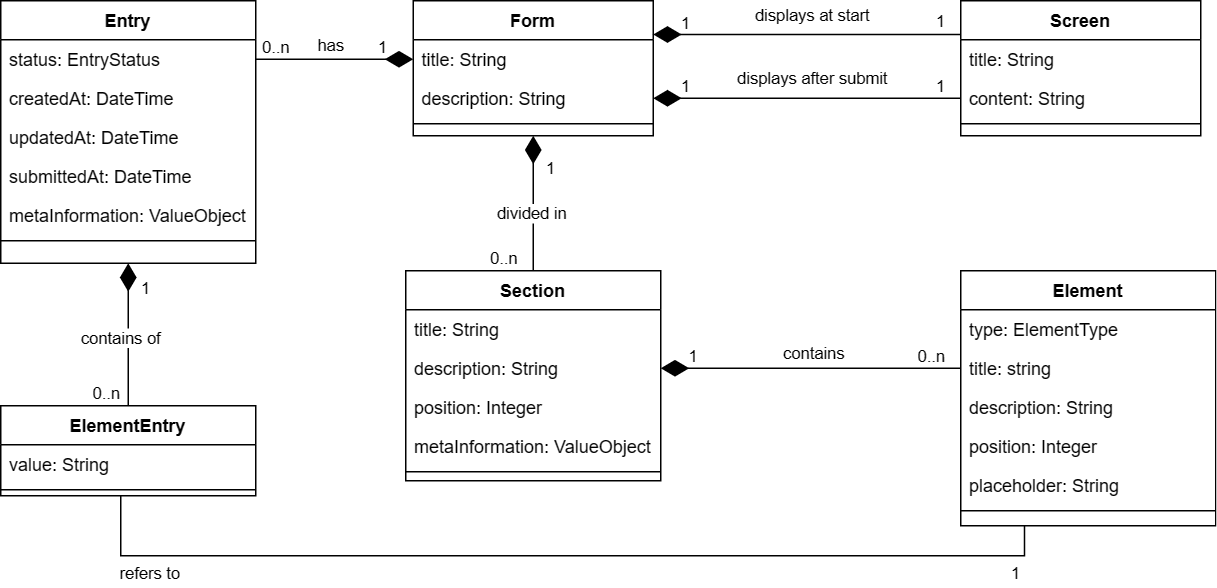

The diagram above was exported from draw.io. Its source (the exported page's mxGraphModel, read from the mxfile embedded in the PNG):
<mxGraphModel dx="1430" dy="770" grid="1" gridSize="10" guides="1" tooltips="1" connect="1" arrows="1" fold="1" page="1" pageScale="1" pageWidth="827" pageHeight="1169" math="0" shadow="0">
  <root>
    <mxCell id="WIyWlLk6GJQsqaUBKTNV-0" />
    <mxCell id="WIyWlLk6GJQsqaUBKTNV-1" parent="WIyWlLk6GJQsqaUBKTNV-0" />
    <mxCell id="Av3ofGoKIK1rcsGuFbZf-0" value="Form" style="swimlane;fontStyle=1;align=center;verticalAlign=top;childLayout=stackLayout;horizontal=1;startSize=26;horizontalStack=0;resizeParent=1;resizeLast=0;collapsible=1;marginBottom=0;rounded=0;shadow=0;strokeWidth=1;" vertex="1" parent="WIyWlLk6GJQsqaUBKTNV-1">
      <mxGeometry x="545" y="80" width="160" height="90" as="geometry">
        <mxRectangle x="220" y="120" width="160" height="26" as="alternateBounds" />
      </mxGeometry>
    </mxCell>
    <mxCell id="Av3ofGoKIK1rcsGuFbZf-3" value="title: String" style="text;align=left;verticalAlign=top;spacingLeft=4;spacingRight=4;overflow=hidden;rotatable=0;points=[[0,0.5],[1,0.5]];portConstraint=eastwest;rounded=0;shadow=0;html=0;" vertex="1" parent="Av3ofGoKIK1rcsGuFbZf-0">
      <mxGeometry y="26" width="160" height="26" as="geometry" />
    </mxCell>
    <mxCell id="Av3ofGoKIK1rcsGuFbZf-48" value="description: String" style="text;align=left;verticalAlign=top;spacingLeft=4;spacingRight=4;overflow=hidden;rotatable=0;points=[[0,0.5],[1,0.5]];portConstraint=eastwest;rounded=0;shadow=0;html=0;" vertex="1" parent="Av3ofGoKIK1rcsGuFbZf-0">
      <mxGeometry y="52" width="160" height="26" as="geometry" />
    </mxCell>
    <mxCell id="Av3ofGoKIK1rcsGuFbZf-4" value="" style="line;html=1;strokeWidth=1;align=left;verticalAlign=middle;spacingTop=-1;spacingLeft=3;spacingRight=3;rotatable=0;labelPosition=right;points=[];portConstraint=eastwest;" vertex="1" parent="Av3ofGoKIK1rcsGuFbZf-0">
      <mxGeometry y="78" width="160" height="8" as="geometry" />
    </mxCell>
    <mxCell id="Av3ofGoKIK1rcsGuFbZf-6" value="Screen" style="swimlane;fontStyle=1;align=center;verticalAlign=top;childLayout=stackLayout;horizontal=1;startSize=26;horizontalStack=0;resizeParent=1;resizeLast=0;collapsible=1;marginBottom=0;rounded=0;shadow=0;strokeWidth=1;" vertex="1" parent="WIyWlLk6GJQsqaUBKTNV-1">
      <mxGeometry x="910" y="80" width="160" height="90" as="geometry">
        <mxRectangle x="220" y="120" width="160" height="26" as="alternateBounds" />
      </mxGeometry>
    </mxCell>
    <mxCell id="Av3ofGoKIK1rcsGuFbZf-7" value="title: String" style="text;align=left;verticalAlign=top;spacingLeft=4;spacingRight=4;overflow=hidden;rotatable=0;points=[[0,0.5],[1,0.5]];portConstraint=eastwest;rounded=0;shadow=0;html=0;" vertex="1" parent="Av3ofGoKIK1rcsGuFbZf-6">
      <mxGeometry y="26" width="160" height="26" as="geometry" />
    </mxCell>
    <mxCell id="Av3ofGoKIK1rcsGuFbZf-11" value="content: String" style="text;align=left;verticalAlign=top;spacingLeft=4;spacingRight=4;overflow=hidden;rotatable=0;points=[[0,0.5],[1,0.5]];portConstraint=eastwest;rounded=0;shadow=0;html=0;" vertex="1" parent="Av3ofGoKIK1rcsGuFbZf-6">
      <mxGeometry y="52" width="160" height="26" as="geometry" />
    </mxCell>
    <mxCell id="Av3ofGoKIK1rcsGuFbZf-8" value="" style="line;html=1;strokeWidth=1;align=left;verticalAlign=middle;spacingTop=-1;spacingLeft=3;spacingRight=3;rotatable=0;labelPosition=right;points=[];portConstraint=eastwest;" vertex="1" parent="Av3ofGoKIK1rcsGuFbZf-6">
      <mxGeometry y="78" width="160" height="8" as="geometry" />
    </mxCell>
    <mxCell id="Av3ofGoKIK1rcsGuFbZf-12" value="" style="endArrow=none;html=1;rounded=0;exitX=1;exitY=0.5;exitDx=0;exitDy=0;startArrow=diamondThin;startFill=1;endFill=0;targetPerimeterSpacing=0;endSize=6;entryX=0;entryY=0.5;entryDx=0;entryDy=0;sourcePerimeterSpacing=0;startSize=16;" edge="1" parent="WIyWlLk6GJQsqaUBKTNV-1" source="Av3ofGoKIK1rcsGuFbZf-48" target="Av3ofGoKIK1rcsGuFbZf-11">
      <mxGeometry relative="1" as="geometry">
        <mxPoint x="705" y="153" as="sourcePoint" />
        <mxPoint x="895" y="660" as="targetPoint" />
      </mxGeometry>
    </mxCell>
    <mxCell id="Av3ofGoKIK1rcsGuFbZf-15" value="1" style="edgeLabel;resizable=0;html=1;align=right;verticalAlign=bottom;" connectable="0" vertex="1" parent="Av3ofGoKIK1rcsGuFbZf-12">
      <mxGeometry x="1" relative="1" as="geometry">
        <mxPoint x="-10" as="offset" />
      </mxGeometry>
    </mxCell>
    <mxCell id="Av3ofGoKIK1rcsGuFbZf-16" value="displays after submit" style="edgeLabel;html=1;align=center;verticalAlign=middle;resizable=0;points=[];" vertex="1" connectable="0" parent="Av3ofGoKIK1rcsGuFbZf-12">
      <mxGeometry x="-0.0989" y="-1" relative="1" as="geometry">
        <mxPoint x="13" y="-14" as="offset" />
      </mxGeometry>
    </mxCell>
    <mxCell id="Av3ofGoKIK1rcsGuFbZf-20" value="" style="endArrow=none;html=1;rounded=0;exitX=1;exitY=0.25;exitDx=0;exitDy=0;startArrow=diamondThin;startFill=1;endFill=0;targetPerimeterSpacing=0;endSize=6;sourcePerimeterSpacing=0;startSize=16;entryX=0;entryY=0.25;entryDx=0;entryDy=0;" edge="1" parent="WIyWlLk6GJQsqaUBKTNV-1" source="Av3ofGoKIK1rcsGuFbZf-0" target="Av3ofGoKIK1rcsGuFbZf-6">
      <mxGeometry relative="1" as="geometry">
        <mxPoint x="725" y="690" as="sourcePoint" />
        <mxPoint x="885" y="700" as="targetPoint" />
      </mxGeometry>
    </mxCell>
    <mxCell id="Av3ofGoKIK1rcsGuFbZf-21" value="1" style="edgeLabel;resizable=0;html=1;align=right;verticalAlign=bottom;" connectable="0" vertex="1" parent="Av3ofGoKIK1rcsGuFbZf-20">
      <mxGeometry x="1" relative="1" as="geometry">
        <mxPoint x="-10" as="offset" />
      </mxGeometry>
    </mxCell>
    <mxCell id="Av3ofGoKIK1rcsGuFbZf-22" value="displays at start" style="edgeLabel;html=1;align=center;verticalAlign=middle;resizable=0;points=[];" vertex="1" connectable="0" parent="Av3ofGoKIK1rcsGuFbZf-20">
      <mxGeometry x="-0.0989" y="-1" relative="1" as="geometry">
        <mxPoint x="13" y="-14" as="offset" />
      </mxGeometry>
    </mxCell>
    <mxCell id="Av3ofGoKIK1rcsGuFbZf-28" value="" style="endArrow=none;html=1;rounded=0;exitX=0.5;exitY=1;exitDx=0;exitDy=0;startArrow=diamondThin;startFill=1;endFill=0;targetPerimeterSpacing=0;endSize=6;sourcePerimeterSpacing=0;startSize=16;entryX=0.5;entryY=0;entryDx=0;entryDy=0;" edge="1" parent="WIyWlLk6GJQsqaUBKTNV-1" source="Av3ofGoKIK1rcsGuFbZf-0" target="Av3ofGoKIK1rcsGuFbZf-33">
      <mxGeometry relative="1" as="geometry">
        <mxPoint x="715" y="194" as="sourcePoint" />
        <mxPoint x="955" y="197" as="targetPoint" />
      </mxGeometry>
    </mxCell>
    <mxCell id="Av3ofGoKIK1rcsGuFbZf-29" value="0..n" style="edgeLabel;resizable=0;html=1;align=right;verticalAlign=bottom;" connectable="0" vertex="1" parent="Av3ofGoKIK1rcsGuFbZf-28">
      <mxGeometry x="1" relative="1" as="geometry">
        <mxPoint x="-10" as="offset" />
      </mxGeometry>
    </mxCell>
    <mxCell id="Av3ofGoKIK1rcsGuFbZf-30" value="divided in" style="edgeLabel;html=1;align=center;verticalAlign=middle;resizable=0;points=[];" vertex="1" connectable="0" parent="Av3ofGoKIK1rcsGuFbZf-28">
      <mxGeometry x="-0.0989" y="-1" relative="1" as="geometry">
        <mxPoint y="11" as="offset" />
      </mxGeometry>
    </mxCell>
    <mxCell id="Av3ofGoKIK1rcsGuFbZf-33" value="Section" style="swimlane;fontStyle=1;align=center;verticalAlign=top;childLayout=stackLayout;horizontal=1;startSize=26;horizontalStack=0;resizeParent=1;resizeLast=0;collapsible=1;marginBottom=0;rounded=0;shadow=0;strokeWidth=1;" vertex="1" parent="WIyWlLk6GJQsqaUBKTNV-1">
      <mxGeometry x="540" y="260" width="170" height="140" as="geometry">
        <mxRectangle x="220" y="120" width="160" height="26" as="alternateBounds" />
      </mxGeometry>
    </mxCell>
    <mxCell id="Av3ofGoKIK1rcsGuFbZf-34" value="title: String" style="text;align=left;verticalAlign=top;spacingLeft=4;spacingRight=4;overflow=hidden;rotatable=0;points=[[0,0.5],[1,0.5]];portConstraint=eastwest;rounded=0;shadow=0;html=0;" vertex="1" parent="Av3ofGoKIK1rcsGuFbZf-33">
      <mxGeometry y="26" width="170" height="26" as="geometry" />
    </mxCell>
    <mxCell id="Av3ofGoKIK1rcsGuFbZf-35" value="description: String" style="text;align=left;verticalAlign=top;spacingLeft=4;spacingRight=4;overflow=hidden;rotatable=0;points=[[0,0.5],[1,0.5]];portConstraint=eastwest;rounded=0;shadow=0;html=0;" vertex="1" parent="Av3ofGoKIK1rcsGuFbZf-33">
      <mxGeometry y="52" width="170" height="26" as="geometry" />
    </mxCell>
    <mxCell id="Av3ofGoKIK1rcsGuFbZf-37" value="position: Integer" style="text;align=left;verticalAlign=top;spacingLeft=4;spacingRight=4;overflow=hidden;rotatable=0;points=[[0,0.5],[1,0.5]];portConstraint=eastwest;rounded=0;shadow=0;html=0;" vertex="1" parent="Av3ofGoKIK1rcsGuFbZf-33">
      <mxGeometry y="78" width="170" height="26" as="geometry" />
    </mxCell>
    <mxCell id="Av3ofGoKIK1rcsGuFbZf-38" value="metaInformation: ValueObject" style="text;align=left;verticalAlign=top;spacingLeft=4;spacingRight=4;overflow=hidden;rotatable=0;points=[[0,0.5],[1,0.5]];portConstraint=eastwest;rounded=0;shadow=0;html=0;" vertex="1" parent="Av3ofGoKIK1rcsGuFbZf-33">
      <mxGeometry y="104" width="170" height="26" as="geometry" />
    </mxCell>
    <mxCell id="Av3ofGoKIK1rcsGuFbZf-36" value="" style="line;html=1;strokeWidth=1;align=left;verticalAlign=middle;spacingTop=-1;spacingLeft=3;spacingRight=3;rotatable=0;labelPosition=right;points=[];portConstraint=eastwest;" vertex="1" parent="Av3ofGoKIK1rcsGuFbZf-33">
      <mxGeometry y="130" width="170" height="8" as="geometry" />
    </mxCell>
    <mxCell id="Av3ofGoKIK1rcsGuFbZf-39" value="Element" style="swimlane;fontStyle=1;align=center;verticalAlign=top;childLayout=stackLayout;horizontal=1;startSize=26;horizontalStack=0;resizeParent=1;resizeLast=0;collapsible=1;marginBottom=0;rounded=0;shadow=0;strokeWidth=1;" vertex="1" parent="WIyWlLk6GJQsqaUBKTNV-1">
      <mxGeometry x="910" y="260" width="170" height="170" as="geometry">
        <mxRectangle x="220" y="120" width="160" height="26" as="alternateBounds" />
      </mxGeometry>
    </mxCell>
    <mxCell id="Av3ofGoKIK1rcsGuFbZf-40" value="type: ElementType" style="text;align=left;verticalAlign=top;spacingLeft=4;spacingRight=4;overflow=hidden;rotatable=0;points=[[0,0.5],[1,0.5]];portConstraint=eastwest;rounded=0;shadow=0;html=0;" vertex="1" parent="Av3ofGoKIK1rcsGuFbZf-39">
      <mxGeometry y="26" width="170" height="26" as="geometry" />
    </mxCell>
    <mxCell id="Av3ofGoKIK1rcsGuFbZf-41" value="title: string" style="text;align=left;verticalAlign=top;spacingLeft=4;spacingRight=4;overflow=hidden;rotatable=0;points=[[0,0.5],[1,0.5]];portConstraint=eastwest;rounded=0;shadow=0;html=0;" vertex="1" parent="Av3ofGoKIK1rcsGuFbZf-39">
      <mxGeometry y="52" width="170" height="26" as="geometry" />
    </mxCell>
    <mxCell id="Av3ofGoKIK1rcsGuFbZf-43" value="description: String" style="text;align=left;verticalAlign=top;spacingLeft=4;spacingRight=4;overflow=hidden;rotatable=0;points=[[0,0.5],[1,0.5]];portConstraint=eastwest;rounded=0;shadow=0;html=0;" vertex="1" parent="Av3ofGoKIK1rcsGuFbZf-39">
      <mxGeometry y="78" width="170" height="26" as="geometry" />
    </mxCell>
    <mxCell id="Av3ofGoKIK1rcsGuFbZf-42" value="position: Integer" style="text;align=left;verticalAlign=top;spacingLeft=4;spacingRight=4;overflow=hidden;rotatable=0;points=[[0,0.5],[1,0.5]];portConstraint=eastwest;rounded=0;shadow=0;html=0;" vertex="1" parent="Av3ofGoKIK1rcsGuFbZf-39">
      <mxGeometry y="104" width="170" height="26" as="geometry" />
    </mxCell>
    <mxCell id="Av3ofGoKIK1rcsGuFbZf-50" value="placeholder: String" style="text;align=left;verticalAlign=top;spacingLeft=4;spacingRight=4;overflow=hidden;rotatable=0;points=[[0,0.5],[1,0.5]];portConstraint=eastwest;rounded=0;shadow=0;html=0;" vertex="1" parent="Av3ofGoKIK1rcsGuFbZf-39">
      <mxGeometry y="130" width="170" height="26" as="geometry" />
    </mxCell>
    <mxCell id="Av3ofGoKIK1rcsGuFbZf-44" value="" style="line;html=1;strokeWidth=1;align=left;verticalAlign=middle;spacingTop=-1;spacingLeft=3;spacingRight=3;rotatable=0;labelPosition=right;points=[];portConstraint=eastwest;" vertex="1" parent="Av3ofGoKIK1rcsGuFbZf-39">
      <mxGeometry y="156" width="170" height="8" as="geometry" />
    </mxCell>
    <mxCell id="Av3ofGoKIK1rcsGuFbZf-45" value="" style="endArrow=none;html=1;rounded=0;exitX=1;exitY=0.5;exitDx=0;exitDy=0;startArrow=diamondThin;startFill=1;endFill=0;targetPerimeterSpacing=0;endSize=6;sourcePerimeterSpacing=0;startSize=16;entryX=0;entryY=0.5;entryDx=0;entryDy=0;" edge="1" parent="WIyWlLk6GJQsqaUBKTNV-1" source="Av3ofGoKIK1rcsGuFbZf-35" target="Av3ofGoKIK1rcsGuFbZf-41">
      <mxGeometry relative="1" as="geometry">
        <mxPoint x="795" y="430" as="sourcePoint" />
        <mxPoint x="795" y="532" as="targetPoint" />
      </mxGeometry>
    </mxCell>
    <mxCell id="Av3ofGoKIK1rcsGuFbZf-46" value="0..n" style="edgeLabel;resizable=0;html=1;align=right;verticalAlign=bottom;" connectable="0" vertex="1" parent="Av3ofGoKIK1rcsGuFbZf-45">
      <mxGeometry x="1" relative="1" as="geometry">
        <mxPoint x="-10" as="offset" />
      </mxGeometry>
    </mxCell>
    <mxCell id="Av3ofGoKIK1rcsGuFbZf-47" value="contains" style="edgeLabel;html=1;align=center;verticalAlign=middle;resizable=0;points=[];" vertex="1" connectable="0" parent="Av3ofGoKIK1rcsGuFbZf-45">
      <mxGeometry x="-0.0989" y="-1" relative="1" as="geometry">
        <mxPoint x="11" y="-11" as="offset" />
      </mxGeometry>
    </mxCell>
    <mxCell id="Av3ofGoKIK1rcsGuFbZf-51" value="" style="endArrow=none;html=1;rounded=0;startArrow=diamondThin;startFill=1;endFill=0;targetPerimeterSpacing=0;endSize=6;sourcePerimeterSpacing=0;startSize=16;entryX=1;entryY=0.5;entryDx=0;entryDy=0;exitX=0;exitY=0.5;exitDx=0;exitDy=0;" edge="1" parent="WIyWlLk6GJQsqaUBKTNV-1" target="Av3ofGoKIK1rcsGuFbZf-55" source="Av3ofGoKIK1rcsGuFbZf-3">
      <mxGeometry relative="1" as="geometry">
        <mxPoint x="510" y="120" as="sourcePoint" />
        <mxPoint x="380" y="120" as="targetPoint" />
      </mxGeometry>
    </mxCell>
    <mxCell id="Av3ofGoKIK1rcsGuFbZf-52" value="0..n" style="edgeLabel;resizable=0;html=1;align=right;verticalAlign=bottom;" connectable="0" vertex="1" parent="Av3ofGoKIK1rcsGuFbZf-51">
      <mxGeometry x="1" relative="1" as="geometry">
        <mxPoint x="23" as="offset" />
      </mxGeometry>
    </mxCell>
    <mxCell id="Av3ofGoKIK1rcsGuFbZf-53" value="has" style="edgeLabel;html=1;align=center;verticalAlign=middle;resizable=0;points=[];" vertex="1" connectable="0" parent="Av3ofGoKIK1rcsGuFbZf-51">
      <mxGeometry x="-0.0989" y="-1" relative="1" as="geometry">
        <mxPoint x="-8" y="-8" as="offset" />
      </mxGeometry>
    </mxCell>
    <mxCell id="Av3ofGoKIK1rcsGuFbZf-54" value="Entry" style="swimlane;fontStyle=1;align=center;verticalAlign=top;childLayout=stackLayout;horizontal=1;startSize=26;horizontalStack=0;resizeParent=1;resizeLast=0;collapsible=1;marginBottom=0;rounded=0;shadow=0;strokeWidth=1;" vertex="1" parent="WIyWlLk6GJQsqaUBKTNV-1">
      <mxGeometry x="270" y="80" width="170" height="175" as="geometry">
        <mxRectangle x="220" y="120" width="160" height="26" as="alternateBounds" />
      </mxGeometry>
    </mxCell>
    <mxCell id="Av3ofGoKIK1rcsGuFbZf-55" value="status: EntryStatus" style="text;align=left;verticalAlign=top;spacingLeft=4;spacingRight=4;overflow=hidden;rotatable=0;points=[[0,0.5],[1,0.5]];portConstraint=eastwest;rounded=0;shadow=0;html=0;" vertex="1" parent="Av3ofGoKIK1rcsGuFbZf-54">
      <mxGeometry y="26" width="170" height="26" as="geometry" />
    </mxCell>
    <mxCell id="Av3ofGoKIK1rcsGuFbZf-56" value="createdAt: DateTime" style="text;align=left;verticalAlign=top;spacingLeft=4;spacingRight=4;overflow=hidden;rotatable=0;points=[[0,0.5],[1,0.5]];portConstraint=eastwest;rounded=0;shadow=0;html=0;" vertex="1" parent="Av3ofGoKIK1rcsGuFbZf-54">
      <mxGeometry y="52" width="170" height="26" as="geometry" />
    </mxCell>
    <mxCell id="Av3ofGoKIK1rcsGuFbZf-57" value="updatedAt: DateTime" style="text;align=left;verticalAlign=top;spacingLeft=4;spacingRight=4;overflow=hidden;rotatable=0;points=[[0,0.5],[1,0.5]];portConstraint=eastwest;rounded=0;shadow=0;html=0;" vertex="1" parent="Av3ofGoKIK1rcsGuFbZf-54">
      <mxGeometry y="78" width="170" height="26" as="geometry" />
    </mxCell>
    <mxCell id="Av3ofGoKIK1rcsGuFbZf-58" value="submittedAt: DateTime" style="text;align=left;verticalAlign=top;spacingLeft=4;spacingRight=4;overflow=hidden;rotatable=0;points=[[0,0.5],[1,0.5]];portConstraint=eastwest;rounded=0;shadow=0;html=0;" vertex="1" parent="Av3ofGoKIK1rcsGuFbZf-54">
      <mxGeometry y="104" width="170" height="26" as="geometry" />
    </mxCell>
    <mxCell id="Av3ofGoKIK1rcsGuFbZf-60" value="metaInformation: ValueObject" style="text;align=left;verticalAlign=top;spacingLeft=4;spacingRight=4;overflow=hidden;rotatable=0;points=[[0,0.5],[1,0.5]];portConstraint=eastwest;rounded=0;shadow=0;html=0;" vertex="1" parent="Av3ofGoKIK1rcsGuFbZf-54">
      <mxGeometry y="130" width="170" height="26" as="geometry" />
    </mxCell>
    <mxCell id="Av3ofGoKIK1rcsGuFbZf-59" value="" style="line;html=1;strokeWidth=1;align=left;verticalAlign=middle;spacingTop=-1;spacingLeft=3;spacingRight=3;rotatable=0;labelPosition=right;points=[];portConstraint=eastwest;" vertex="1" parent="Av3ofGoKIK1rcsGuFbZf-54">
      <mxGeometry y="156" width="170" height="8" as="geometry" />
    </mxCell>
    <mxCell id="Av3ofGoKIK1rcsGuFbZf-61" value="ElementEntry" style="swimlane;fontStyle=1;align=center;verticalAlign=top;childLayout=stackLayout;horizontal=1;startSize=26;horizontalStack=0;resizeParent=1;resizeLast=0;collapsible=1;marginBottom=0;rounded=0;shadow=0;strokeWidth=1;" vertex="1" parent="WIyWlLk6GJQsqaUBKTNV-1">
      <mxGeometry x="270" y="350" width="170" height="60" as="geometry">
        <mxRectangle x="220" y="120" width="160" height="26" as="alternateBounds" />
      </mxGeometry>
    </mxCell>
    <mxCell id="Av3ofGoKIK1rcsGuFbZf-62" value="value: String" style="text;align=left;verticalAlign=top;spacingLeft=4;spacingRight=4;overflow=hidden;rotatable=0;points=[[0,0.5],[1,0.5]];portConstraint=eastwest;rounded=0;shadow=0;html=0;" vertex="1" parent="Av3ofGoKIK1rcsGuFbZf-61">
      <mxGeometry y="26" width="170" height="26" as="geometry" />
    </mxCell>
    <mxCell id="Av3ofGoKIK1rcsGuFbZf-67" value="" style="line;html=1;strokeWidth=1;align=left;verticalAlign=middle;spacingTop=-1;spacingLeft=3;spacingRight=3;rotatable=0;labelPosition=right;points=[];portConstraint=eastwest;" vertex="1" parent="Av3ofGoKIK1rcsGuFbZf-61">
      <mxGeometry y="52" width="170" height="8" as="geometry" />
    </mxCell>
    <mxCell id="Av3ofGoKIK1rcsGuFbZf-68" value="" style="endArrow=none;html=1;rounded=0;startArrow=diamondThin;startFill=1;endFill=0;targetPerimeterSpacing=0;endSize=6;sourcePerimeterSpacing=0;startSize=16;entryX=0.5;entryY=0;entryDx=0;entryDy=0;exitX=0.5;exitY=1;exitDx=0;exitDy=0;" edge="1" parent="WIyWlLk6GJQsqaUBKTNV-1" source="Av3ofGoKIK1rcsGuFbZf-54" target="Av3ofGoKIK1rcsGuFbZf-61">
      <mxGeometry relative="1" as="geometry">
        <mxPoint x="515" y="320" as="sourcePoint" />
        <mxPoint x="350" y="320" as="targetPoint" />
      </mxGeometry>
    </mxCell>
    <mxCell id="Av3ofGoKIK1rcsGuFbZf-69" value="0..n" style="edgeLabel;resizable=0;html=1;align=right;verticalAlign=bottom;" connectable="0" vertex="1" parent="Av3ofGoKIK1rcsGuFbZf-68">
      <mxGeometry x="1" relative="1" as="geometry">
        <mxPoint x="-5" as="offset" />
      </mxGeometry>
    </mxCell>
    <mxCell id="Av3ofGoKIK1rcsGuFbZf-70" value="contains of" style="edgeLabel;html=1;align=center;verticalAlign=middle;resizable=0;points=[];" vertex="1" connectable="0" parent="Av3ofGoKIK1rcsGuFbZf-68">
      <mxGeometry x="-0.0989" y="-1" relative="1" as="geometry">
        <mxPoint x="-4" y="7" as="offset" />
      </mxGeometry>
    </mxCell>
    <mxCell id="Av3ofGoKIK1rcsGuFbZf-71" value="" style="endArrow=none;html=1;rounded=0;startArrow=none;startFill=0;endFill=0;targetPerimeterSpacing=0;endSize=6;sourcePerimeterSpacing=0;startSize=16;exitX=0.25;exitY=1;exitDx=0;exitDy=0;edgeStyle=orthogonalEdgeStyle;" edge="1" parent="WIyWlLk6GJQsqaUBKTNV-1" source="Av3ofGoKIK1rcsGuFbZf-39">
      <mxGeometry relative="1" as="geometry">
        <mxPoint x="450" y="440" as="sourcePoint" />
        <mxPoint x="350" y="410" as="targetPoint" />
        <Array as="points">
          <mxPoint x="953" y="450" />
          <mxPoint x="350" y="450" />
          <mxPoint x="350" y="410" />
        </Array>
      </mxGeometry>
    </mxCell>
    <mxCell id="Av3ofGoKIK1rcsGuFbZf-76" value="1" style="edgeLabel;resizable=0;html=1;align=right;verticalAlign=bottom;" connectable="0" vertex="1" parent="WIyWlLk6GJQsqaUBKTNV-1">
      <mxGeometry x="950" y="470.00286848072267" as="geometry" />
    </mxCell>
    <mxCell id="Av3ofGoKIK1rcsGuFbZf-77" value="refers to" style="edgeLabel;resizable=0;html=1;align=right;verticalAlign=bottom;" connectable="0" vertex="1" parent="WIyWlLk6GJQsqaUBKTNV-1">
      <mxGeometry x="389.99713151927733" y="470" as="geometry" />
    </mxCell>
    <mxCell id="Av3ofGoKIK1rcsGuFbZf-84" value="1" style="edgeLabel;resizable=0;html=1;align=right;verticalAlign=bottom;" connectable="0" vertex="1" parent="WIyWlLk6GJQsqaUBKTNV-1">
      <mxGeometry x="735" y="325" as="geometry" />
    </mxCell>
    <mxCell id="Av3ofGoKIK1rcsGuFbZf-85" value="1" style="edgeLabel;resizable=0;html=1;align=right;verticalAlign=bottom;" connectable="0" vertex="1" parent="WIyWlLk6GJQsqaUBKTNV-1">
      <mxGeometry x="730" y="145" as="geometry" />
    </mxCell>
    <mxCell id="Av3ofGoKIK1rcsGuFbZf-86" value="1" style="edgeLabel;resizable=0;html=1;align=right;verticalAlign=bottom;" connectable="0" vertex="1" parent="WIyWlLk6GJQsqaUBKTNV-1">
      <mxGeometry x="730" y="103" as="geometry" />
    </mxCell>
    <mxCell id="Av3ofGoKIK1rcsGuFbZf-87" value="1" style="edgeLabel;resizable=0;html=1;align=right;verticalAlign=bottom;" connectable="0" vertex="1" parent="WIyWlLk6GJQsqaUBKTNV-1">
      <mxGeometry x="370" y="279.9971428571429" as="geometry" />
    </mxCell>
    <mxCell id="Av3ofGoKIK1rcsGuFbZf-88" value="1" style="edgeLabel;resizable=0;html=1;align=right;verticalAlign=bottom;" connectable="0" vertex="1" parent="WIyWlLk6GJQsqaUBKTNV-1">
      <mxGeometry x="528" y="119" as="geometry" />
    </mxCell>
    <mxCell id="Av3ofGoKIK1rcsGuFbZf-89" value="1" style="edgeLabel;resizable=0;html=1;align=right;verticalAlign=bottom;" connectable="0" vertex="1" parent="WIyWlLk6GJQsqaUBKTNV-1">
      <mxGeometry x="640" y="200" as="geometry" />
    </mxCell>
  </root>
</mxGraphModel>